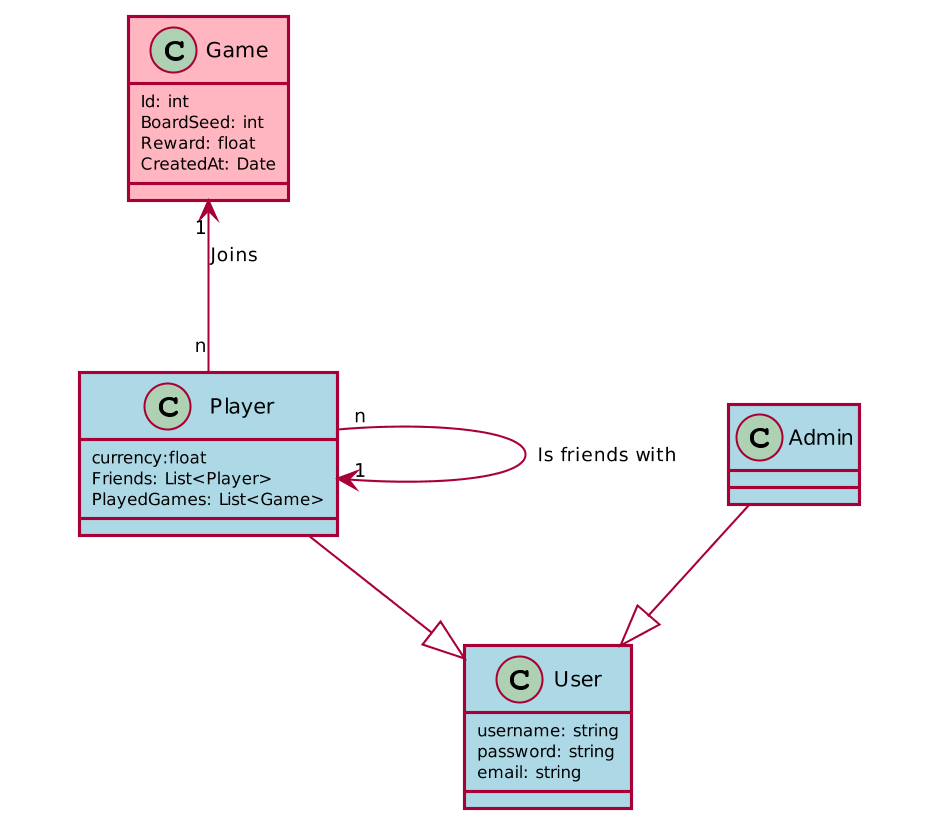

The diagram above was rendered by PlantUML. Its source (embedded in the PNG):
@startuml
skinparam dpi 200
skinparam classAttributeFontSize 8
skinparam classArrowFontSize 9
skinparam classFontSize 10
skinparam nodesep 90
skinparam ranksep 40
hide stereotype

skinparam class {
   BackgroundColor White
   BackgroundColor<<Game>> LightPink
   BackgroundColor<<User>> LightBlue
   BackgroundColor<<Invitation>> LightYellow
}
skinparam shadowing false

skinparam package<<Layout>> {
borderColor Transparent
backgroundColor Transparent
fontColor Transparent
stereotypeFontColor Transparent
}

class User <<User>> {
  username: string
  password: string
  email: string
}

package Users <<Layout>>{
  class Player <<User>> {
     currency:float
     Friends: List<Player>
     PlayedGames: List<Game>

  }

  class Admin <<User>> {

  }
}

class Game <<Game>> {
  Id: int
  BoardSeed: int
  Reward: float
  CreatedAt: Date

}


Player "n" --> "1" Player : Is friends with

Game "1" <-- "n" Player : Joins

Admin " " --|> " " User

Player " " --|> " " User
@enduml